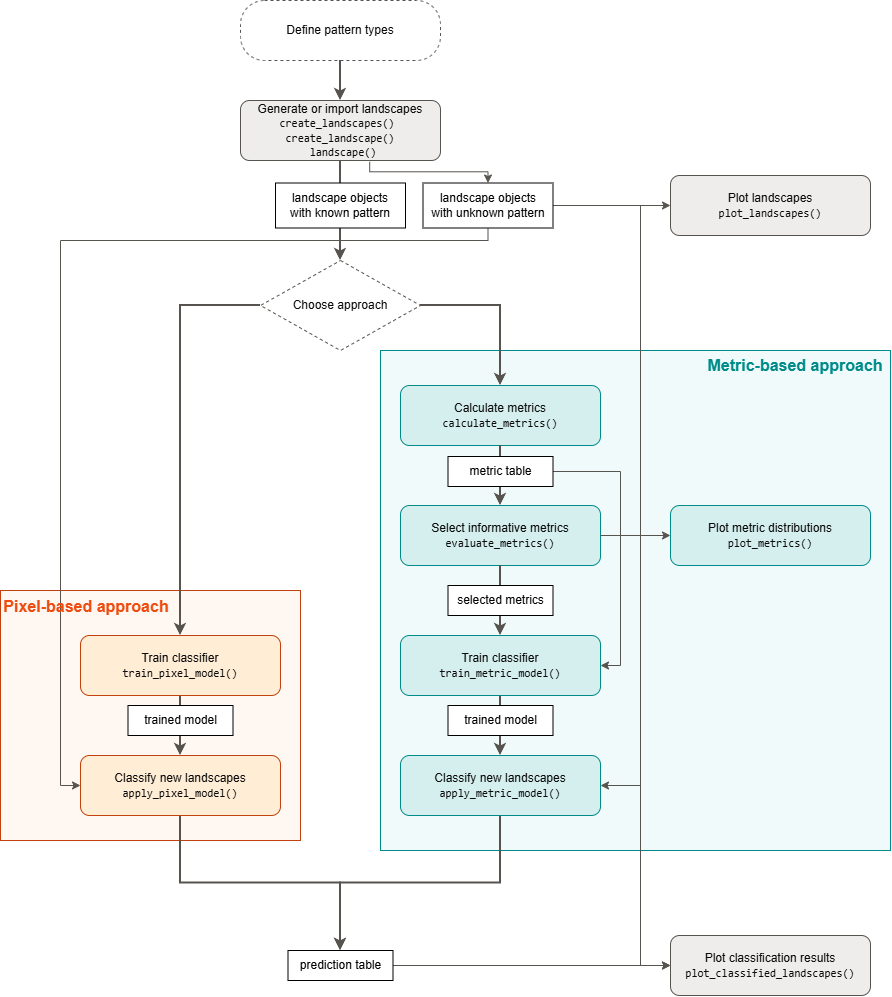

The diagram above was exported from draw.io. Its source (the exported page's mxGraphModel, read from the mxfile embedded in the PNG):
<mxGraphModel dx="937" dy="1187" grid="1" gridSize="10" guides="1" tooltips="1" connect="1" arrows="1" fold="1" page="1" pageScale="1" pageWidth="1000" pageHeight="1250" math="0" shadow="0">
  <root>
    <mxCell id="0" />
    <mxCell id="1" parent="0" />
    <mxCell id="lanePIX" parent="1" style="rounded=0;whiteSpace=wrap;html=1;fillColor=#fff8f2;strokeColor=#c2410c;fontColor=#c2410c;fontStyle=1;verticalAlign=top;align=left;fontSize=17;perimeterSpacing=5;" value="" vertex="1">
      <mxGeometry height="250" width="300" x="100" y="630" as="geometry" />
    </mxCell>
    <mxCell id="laneMET" parent="1" style="rounded=0;whiteSpace=wrap;html=1;fillColor=#f1fafa;strokeColor=#008B8B;fontColor=#008B8B;fontStyle=1;verticalAlign=top;align=right;fontSize=17;" value="" vertex="1">
      <mxGeometry height="500" width="510" x="480" y="390" as="geometry" />
    </mxCell>
    <mxCell id="A" parent="1" style="rounded=1;arcSize=40;whiteSpace=wrap;html=1;fillColor=#ffffff;strokeColor=#57534e;dashed=1;fontColor=#0b0b0b;" value="Define pattern types" vertex="1">
      <mxGeometry height="60" width="200" x="340" y="40" as="geometry" />
    </mxCell>
    <mxCell id="dv_jw7yRudBVRWTTir6D-22" edge="1" parent="1" source="dv_jw7yRudBVRWTTir6D-30" style="edgeStyle=orthogonalEdgeStyle;rounded=0;orthogonalLoop=1;jettySize=auto;html=1;exitX=1;exitY=0.5;exitDx=0;exitDy=0;entryX=0;entryY=0.5;entryDx=0;entryDy=0;strokeColor=#57534e;align=center;verticalAlign=middle;fontFamily=Helvetica;fontSize=11;fontColor=#3f3f46;labelBackgroundColor=#fcfcfb;endArrow=classic;strokeWidth=1;" target="dv_jw7yRudBVRWTTir6D-11">
      <mxGeometry relative="1" as="geometry" />
    </mxCell>
    <mxCell id="LNgjiA316tsjf3-BzUne-6" edge="1" parent="1" source="B" style="edgeStyle=orthogonalEdgeStyle;rounded=0;orthogonalLoop=1;jettySize=auto;html=1;exitX=0.5;exitY=1;exitDx=0;exitDy=0;strokeColor=#57534e;strokeWidth=2;align=center;verticalAlign=middle;fontFamily=Helvetica;fontSize=11;fontColor=#3f3f46;labelBackgroundColor=#fcfcfb;endArrow=classic;" target="D">
      <mxGeometry relative="1" as="geometry" />
    </mxCell>
    <mxCell id="B" parent="1" style="rounded=1;whiteSpace=wrap;html=1;fillColor=#efedeb;strokeColor=#57534e;fontColor=#0b0b0b;" value="Generate or import landscapes&lt;br&gt;&lt;span style=&quot;font-family: monospace; font-size: 11px;&quot;&gt;create_landscapes()&amp;nbsp;&lt;/span&gt;&lt;div&gt;&lt;span style=&quot;font-family: monospace; font-size: 11px;&quot;&gt;create_landscape()&lt;/span&gt;&lt;/div&gt;&lt;div&gt;&lt;span style=&quot;font-family: monospace; font-size: 11px;&quot;&gt;&amp;nbsp;landscape()&lt;/span&gt;&lt;/div&gt;" vertex="1">
      <mxGeometry height="60" width="200" x="340" y="140" as="geometry" />
    </mxCell>
    <mxCell id="D" parent="1" style="rhombus;whiteSpace=wrap;html=1;fillColor=#ffffff;strokeColor=#57534e;dashed=1;fontColor=#0b0b0b;" value="Choose approach" vertex="1">
      <mxGeometry height="90" width="160" x="360" y="300" as="geometry" />
    </mxCell>
    <mxCell id="M1" parent="1" style="rounded=1;whiteSpace=wrap;html=1;fillColor=#d5efef;strokeColor=#008B8B;fontColor=#0b0b0b;" value="Calculate metrics&lt;br&gt;&lt;span style=&quot;font-family: monospace; font-size: 11px;&quot;&gt;calculate_metrics()&lt;/span&gt;" vertex="1">
      <mxGeometry height="60" width="200" x="500" y="425" as="geometry" />
    </mxCell>
    <mxCell id="M2" parent="1" style="rounded=1;whiteSpace=wrap;html=1;fillColor=#d5efef;strokeColor=#008B8B;fontColor=#0b0b0b;" value="Select informative metrics&lt;br&gt;&lt;span style=&quot;font-family: monospace; font-size: 11px;&quot;&gt;evaluate_metrics()&lt;/span&gt;" vertex="1">
      <mxGeometry height="60" width="200" x="500" y="545" as="geometry" />
    </mxCell>
    <mxCell id="MP" parent="1" style="rounded=1;whiteSpace=wrap;html=1;fillColor=#d5efef;strokeColor=#008B8B;fontColor=#0b0b0b;" value="Plot metric distributions&lt;br&gt;&lt;span style=&quot;font-family: monospace; font-size: 11px;&quot;&gt;plot_metrics()&lt;/span&gt;" vertex="1">
      <mxGeometry height="60" width="200" x="770" y="545" as="geometry" />
    </mxCell>
    <mxCell id="dv_jw7yRudBVRWTTir6D-34" edge="1" parent="1" source="M3" style="edgeStyle=orthogonalEdgeStyle;rounded=0;orthogonalLoop=1;jettySize=auto;html=1;exitX=0.5;exitY=1;exitDx=0;exitDy=0;strokeColor=#57534e;strokeWidth=2;align=center;verticalAlign=middle;fontFamily=Helvetica;fontSize=11;fontColor=#3f3f46;labelBackgroundColor=#fcfcfb;endArrow=classic;" target="M4">
      <mxGeometry relative="1" as="geometry" />
    </mxCell>
    <mxCell id="M3" parent="1" style="rounded=1;whiteSpace=wrap;html=1;fillColor=#d5efef;strokeColor=#008B8B;fontColor=#0b0b0b;" value="Train classifier&lt;br&gt;&lt;span style=&quot;font-family: monospace; font-size: 11px;&quot;&gt;train_metric_model()&lt;/span&gt;" vertex="1">
      <mxGeometry height="60" width="200" x="500" y="675" as="geometry" />
    </mxCell>
    <mxCell id="dv_jw7yRudBVRWTTir6D-6" edge="1" parent="1" source="M4" style="edgeStyle=orthogonalEdgeStyle;rounded=0;orthogonalLoop=1;jettySize=auto;html=1;exitX=0.5;exitY=1;exitDx=0;exitDy=0;strokeColor=#57534e;align=center;verticalAlign=middle;fontFamily=Helvetica;fontSize=11;fontColor=#3f3f46;labelBackgroundColor=#fcfcfb;endArrow=classic;strokeWidth=2;" target="dv_jw7yRudBVRWTTir6D-5">
      <mxGeometry relative="1" as="geometry" />
    </mxCell>
    <mxCell id="M4" parent="1" style="rounded=1;whiteSpace=wrap;html=1;fillColor=#d5efef;strokeColor=#008B8B;fontColor=#0b0b0b;" value="Classify new landscapes&lt;br&gt;&lt;span style=&quot;font-family: monospace; font-size: 11px;&quot;&gt;apply_metric_model()&lt;/span&gt;" vertex="1">
      <mxGeometry height="60" width="200" x="500" y="795" as="geometry" />
    </mxCell>
    <mxCell id="dv_jw7yRudBVRWTTir6D-25" edge="1" parent="1" source="P1" style="edgeStyle=orthogonalEdgeStyle;rounded=0;orthogonalLoop=1;jettySize=auto;html=1;strokeColor=#57534e;strokeWidth=2;align=center;verticalAlign=middle;fontFamily=Helvetica;fontSize=11;fontColor=#3f3f46;labelBackgroundColor=#fcfcfb;endArrow=classic;" target="P2" value="">
      <mxGeometry relative="1" as="geometry" />
    </mxCell>
    <mxCell id="P1" parent="1" style="rounded=1;whiteSpace=wrap;html=1;fillColor=#ffedd5;strokeColor=#c2410c;fontColor=#0b0b0b;" value="Train classifier&lt;br&gt;&lt;span style=&quot;font-family: monospace; font-size: 11px;&quot;&gt;train_pixel_model()&lt;/span&gt;" vertex="1">
      <mxGeometry height="60" width="200" x="180" y="675" as="geometry" />
    </mxCell>
    <mxCell id="dv_jw7yRudBVRWTTir6D-23" edge="1" parent="1" source="P2" style="edgeStyle=orthogonalEdgeStyle;rounded=0;orthogonalLoop=1;jettySize=auto;html=1;exitX=0.5;exitY=1;exitDx=0;exitDy=0;entryX=0.5;entryY=0;entryDx=0;entryDy=0;strokeColor=#57534e;align=center;verticalAlign=middle;fontFamily=Helvetica;fontSize=11;fontColor=#3f3f46;labelBackgroundColor=#fcfcfb;endArrow=classic;strokeWidth=2;" target="dv_jw7yRudBVRWTTir6D-5">
      <mxGeometry relative="1" as="geometry" />
    </mxCell>
    <mxCell id="P2" parent="1" style="rounded=1;whiteSpace=wrap;html=1;fillColor=#ffedd5;strokeColor=#c2410c;fontColor=#0b0b0b;" value="Classify new landscapes&lt;br&gt;&lt;span style=&quot;font-family: monospace; font-size: 11px;&quot;&gt;apply_pixel_model()&lt;/span&gt;" vertex="1">
      <mxGeometry height="60" width="200" x="180" y="795" as="geometry" />
    </mxCell>
    <mxCell id="e1" edge="1" parent="1" source="A" style="edgeStyle=orthogonalEdgeStyle;rounded=0;html=1;endArrow=classic;strokeColor=#57534e;fontColor=#3f3f46;labelBackgroundColor=#fcfcfb;strokeWidth=2;align=center;verticalAlign=middle;fontFamily=Helvetica;fontSize=11;" target="B">
      <mxGeometry relative="1" as="geometry" />
    </mxCell>
    <mxCell id="e3" edge="1" parent="1" source="D" style="edgeStyle=orthogonalEdgeStyle;rounded=0;html=1;endArrow=classic;strokeColor=#57534e;fontColor=#3f3f46;labelBackgroundColor=#fcfcfb;exitX=1;exitY=0.5;exitDx=0;exitDy=0;strokeWidth=2;align=center;verticalAlign=middle;fontFamily=Helvetica;fontSize=11;" target="M1">
      <mxGeometry relative="1" as="geometry" />
    </mxCell>
    <mxCell id="e4" edge="1" parent="1" source="D" style="edgeStyle=orthogonalEdgeStyle;rounded=0;html=1;endArrow=classic;strokeColor=#57534e;fontColor=#3f3f46;labelBackgroundColor=#fcfcfb;exitX=0;exitY=0.5;exitDx=0;exitDy=0;strokeWidth=2;" target="P1">
      <mxGeometry relative="1" as="geometry" />
    </mxCell>
    <mxCell id="e5" edge="1" parent="1" source="M1" style="edgeStyle=orthogonalEdgeStyle;rounded=0;html=1;endArrow=classic;strokeColor=#57534e;fontColor=#3f3f46;labelBackgroundColor=#fcfcfb;strokeWidth=2;align=center;verticalAlign=middle;fontFamily=Helvetica;fontSize=11;" target="M2" value="">
      <mxGeometry relative="1" as="geometry" />
    </mxCell>
    <mxCell id="e6" edge="1" parent="1" source="M2" style="edgeStyle=orthogonalEdgeStyle;rounded=0;html=1;endArrow=classic;strokeColor=#57534e;fontColor=#3f3f46;labelBackgroundColor=#fcfcfb;strokeWidth=1;align=center;verticalAlign=middle;fontFamily=Helvetica;fontSize=11;">
      <mxGeometry relative="1" as="geometry">
        <mxPoint x="770" y="575" as="targetPoint" />
      </mxGeometry>
    </mxCell>
    <mxCell id="e7" edge="1" parent="1" source="M2" style="edgeStyle=orthogonalEdgeStyle;rounded=0;html=1;endArrow=classic;strokeColor=#57534e;fontColor=#3f3f46;labelBackgroundColor=#fcfcfb;strokeWidth=2;align=center;verticalAlign=middle;fontFamily=Helvetica;fontSize=11;" target="M3" value="">
      <mxGeometry relative="1" as="geometry" />
    </mxCell>
    <mxCell id="e10" edge="1" parent="1" source="dv_jw7yRudBVRWTTir6D-30" style="edgeStyle=orthogonalEdgeStyle;rounded=0;html=1;endArrow=classic;strokeColor=#57534e;fontColor=#3f3f46;labelBackgroundColor=#fcfcfb;exitX=1;exitY=0.5;exitDx=0;exitDy=0;entryX=1;entryY=0.5;entryDx=0;entryDy=0;strokeWidth=1;align=center;verticalAlign=middle;fontFamily=Helvetica;fontSize=11;" target="M4" value="">
      <mxGeometry relative="1" x="-0.2346" as="geometry">
        <mxPoint as="offset" />
        <Array as="points">
          <mxPoint x="740" y="245" />
          <mxPoint x="740" y="825" />
        </Array>
      </mxGeometry>
    </mxCell>
    <mxCell id="dv_jw7yRudBVRWTTir6D-38" edge="1" parent="1" source="dv_jw7yRudBVRWTTir6D-5" style="edgeStyle=orthogonalEdgeStyle;rounded=0;orthogonalLoop=1;jettySize=auto;html=1;exitX=1;exitY=0.5;exitDx=0;exitDy=0;strokeColor=#57534e;align=center;verticalAlign=middle;fontFamily=Helvetica;fontSize=11;fontColor=#3f3f46;labelBackgroundColor=#fcfcfb;endArrow=classic;strokeWidth=1;" target="dv_jw7yRudBVRWTTir6D-37">
      <mxGeometry relative="1" as="geometry" />
    </mxCell>
    <mxCell id="dv_jw7yRudBVRWTTir6D-5" parent="1" style="text;html=1;whiteSpace=wrap;strokeColor=light-dark(#000000,#A9A5A1);fillColor=default;align=center;verticalAlign=middle;rounded=0;fontFamily=Helvetica;fontSize=12;fontColor=default;labelBackgroundColor=none;" value="prediction table" vertex="1">
      <mxGeometry height="30" width="105" x="387.5" y="990" as="geometry" />
    </mxCell>
    <mxCell id="dv_jw7yRudBVRWTTir6D-11" parent="1" style="rounded=1;whiteSpace=wrap;html=1;fillColor=#efedeb;strokeColor=#57534e;fontColor=#0b0b0b;" value="Plot landscapes&lt;br&gt;&lt;span style=&quot;font-family: monospace; font-size: 11px;&quot;&gt;plot_landscapes()&lt;/span&gt;" vertex="1">
      <mxGeometry height="60" width="200" x="770" y="215" as="geometry" />
    </mxCell>
    <mxCell id="dv_jw7yRudBVRWTTir6D-26" parent="1" style="text;html=1;whiteSpace=wrap;strokeColor=light-dark(#000000,#A9A5A1);fillColor=#FFFFFF;align=center;verticalAlign=middle;rounded=0;labelBackgroundColor=none;fontFamily=Helvetica;fontSize=12;fontColor=default;" value="trained model" vertex="1">
      <mxGeometry height="30" width="105" x="227.5" y="745" as="geometry" />
    </mxCell>
    <mxCell id="dv_jw7yRudBVRWTTir6D-28" parent="1" style="text;html=1;whiteSpace=wrap;strokeColor=light-dark(#000000,#A9A5A1);fillColor=#FFFFFF;align=center;verticalAlign=middle;rounded=0;labelBackgroundColor=none;fontFamily=Helvetica;fontSize=12;fontColor=default;" value="selected metrics" vertex="1">
      <mxGeometry height="30" width="105" x="547.5" y="625" as="geometry" />
    </mxCell>
    <mxCell id="2H_GCM9Jgmo6-wm_tt6Q-4" edge="1" parent="1" source="dv_jw7yRudBVRWTTir6D-29" style="edgeStyle=orthogonalEdgeStyle;rounded=0;orthogonalLoop=1;jettySize=auto;html=1;exitX=1;exitY=0.5;exitDx=0;exitDy=0;entryX=1;entryY=0.5;entryDx=0;entryDy=0;strokeColor=#57534e;align=center;verticalAlign=middle;fontFamily=Helvetica;fontSize=11;fontColor=#3f3f46;labelBackgroundColor=#fcfcfb;endArrow=classic;strokeWidth=1;" target="M3">
      <mxGeometry relative="1" as="geometry" />
    </mxCell>
    <mxCell id="dv_jw7yRudBVRWTTir6D-29" parent="1" style="text;html=1;whiteSpace=wrap;strokeColor=light-dark(#000000,#A9A5A1);fillColor=#FFFFFF;align=center;verticalAlign=middle;rounded=0;labelBackgroundColor=none;fontFamily=Helvetica;fontSize=12;fontColor=default;" value="metric table" vertex="1">
      <mxGeometry height="30" width="105" x="547.5" y="496" as="geometry" />
    </mxCell>
    <mxCell id="LNgjiA316tsjf3-BzUne-5" edge="1" parent="1" source="dv_jw7yRudBVRWTTir6D-30" style="edgeStyle=orthogonalEdgeStyle;rounded=0;orthogonalLoop=1;jettySize=auto;html=1;exitX=1;exitY=0.5;exitDx=0;exitDy=0;entryX=0;entryY=0.5;entryDx=0;entryDy=0;strokeColor=#57534e;align=center;verticalAlign=middle;fontFamily=Helvetica;fontSize=11;fontColor=#3f3f46;labelBackgroundColor=#fcfcfb;endArrow=classic;strokeWidth=1;" target="dv_jw7yRudBVRWTTir6D-37">
      <mxGeometry relative="1" as="geometry">
        <Array as="points">
          <mxPoint x="740" y="245" />
          <mxPoint x="740" y="1005" />
        </Array>
      </mxGeometry>
    </mxCell>
    <mxCell id="LNgjiA316tsjf3-BzUne-7" edge="1" parent="1" source="dv_jw7yRudBVRWTTir6D-30" style="edgeStyle=orthogonalEdgeStyle;rounded=0;orthogonalLoop=1;jettySize=auto;html=1;exitX=0.5;exitY=1;exitDx=0;exitDy=0;entryX=0;entryY=0.5;entryDx=0;entryDy=0;strokeColor=#57534e;strokeWidth=1;align=center;verticalAlign=middle;fontFamily=Helvetica;fontSize=11;fontColor=#3f3f46;labelBackgroundColor=#fcfcfb;endArrow=classic;" target="P2">
      <mxGeometry relative="1" as="geometry">
        <Array as="points">
          <mxPoint x="587.5" y="280" />
          <mxPoint x="160" y="280" />
          <mxPoint x="160" y="825" />
        </Array>
      </mxGeometry>
    </mxCell>
    <mxCell id="dv_jw7yRudBVRWTTir6D-30" parent="1" style="text;html=1;whiteSpace=wrap;strokeColor=light-dark(#000000,#A9A5A1);fillColor=#FFFFFF;align=center;verticalAlign=middle;rounded=0;labelBackgroundColor=none;fontFamily=Helvetica;fontSize=12;fontColor=default;" value="landscape objects&lt;div&gt;with unknown pattern&lt;/div&gt;" vertex="1">
      <mxGeometry height="45" width="130" x="522.5" y="222.5" as="geometry" />
    </mxCell>
    <mxCell id="dv_jw7yRudBVRWTTir6D-32" parent="1" style="text;html=1;whiteSpace=wrap;strokeColor=light-dark(#000000,#A9A5A1);fillColor=#FFFFFF;align=center;verticalAlign=middle;rounded=0;labelBackgroundColor=none;fontFamily=Helvetica;fontSize=12;fontColor=default;" value="landscape objects&lt;div&gt;with known pattern&lt;/div&gt;" vertex="1">
      <mxGeometry height="45" width="130" x="375" y="222.5" as="geometry" />
    </mxCell>
    <mxCell id="dv_jw7yRudBVRWTTir6D-27" parent="1" style="text;html=1;whiteSpace=wrap;strokeColor=light-dark(#000000,#A9A5A1);fillColor=#FFFFFF;align=center;verticalAlign=middle;rounded=0;labelBackgroundColor=none;fontFamily=Helvetica;fontSize=12;fontColor=default;" value="trained model" vertex="1">
      <mxGeometry height="30" width="105" x="547.5" y="745" as="geometry" />
    </mxCell>
    <mxCell id="dv_jw7yRudBVRWTTir6D-35" parent="1" style="text;html=1;whiteSpace=wrap;strokeColor=none;fillColor=light-dark(#fff8f2, #ededed);align=center;verticalAlign=middle;rounded=0;labelBackgroundColor=none;fontFamily=Helvetica;fontSize=16;fontColor=#ED4D11;labelBorderColor=none;fontStyle=1;opacity=0;" value="Pixel-based approach" vertex="1">
      <mxGeometry height="30" width="170" x="101" y="631" as="geometry" />
    </mxCell>
    <mxCell id="dv_jw7yRudBVRWTTir6D-36" parent="1" style="text;html=1;whiteSpace=wrap;strokeColor=none;fillColor=none;align=center;verticalAlign=middle;rounded=0;labelBackgroundColor=none;fontFamily=Helvetica;fontSize=16;fontColor=#008B8B;labelBorderColor=none;fontStyle=1" value="Metric-based approach" vertex="1">
      <mxGeometry height="30" width="190" x="800" y="390" as="geometry" />
    </mxCell>
    <mxCell id="dv_jw7yRudBVRWTTir6D-37" parent="1" style="rounded=1;whiteSpace=wrap;html=1;fillColor=#efedeb;strokeColor=#57534e;fontColor=#0b0b0b;" value="Plot classification results&lt;br&gt;&lt;span style=&quot;font-family: monospace; font-size: 11px;&quot;&gt;plot_classified_landscapes()&lt;/span&gt;" vertex="1">
      <mxGeometry height="60" width="200" x="770" y="975" as="geometry" />
    </mxCell>
    <mxCell id="LNgjiA316tsjf3-BzUne-1" edge="1" parent="1" source="B" style="edgeStyle=orthogonalEdgeStyle;rounded=0;html=1;endArrow=classic;strokeColor=#57534e;fontColor=#3f3f46;labelBackgroundColor=#fcfcfb;strokeWidth=1;align=center;verticalAlign=middle;fontFamily=Helvetica;fontSize=11;entryX=0.5;entryY=0;entryDx=0;entryDy=0;exitX=0.646;exitY=1.022;exitDx=0;exitDy=0;exitPerimeter=0;" target="dv_jw7yRudBVRWTTir6D-30" value="">
      <mxGeometry relative="1" x="0.0095" as="geometry">
        <mxPoint as="offset" />
        <mxPoint x="440" y="210" as="sourcePoint" />
        <mxPoint x="360" y="240" as="targetPoint" />
      </mxGeometry>
    </mxCell>
  </root>
</mxGraphModel>